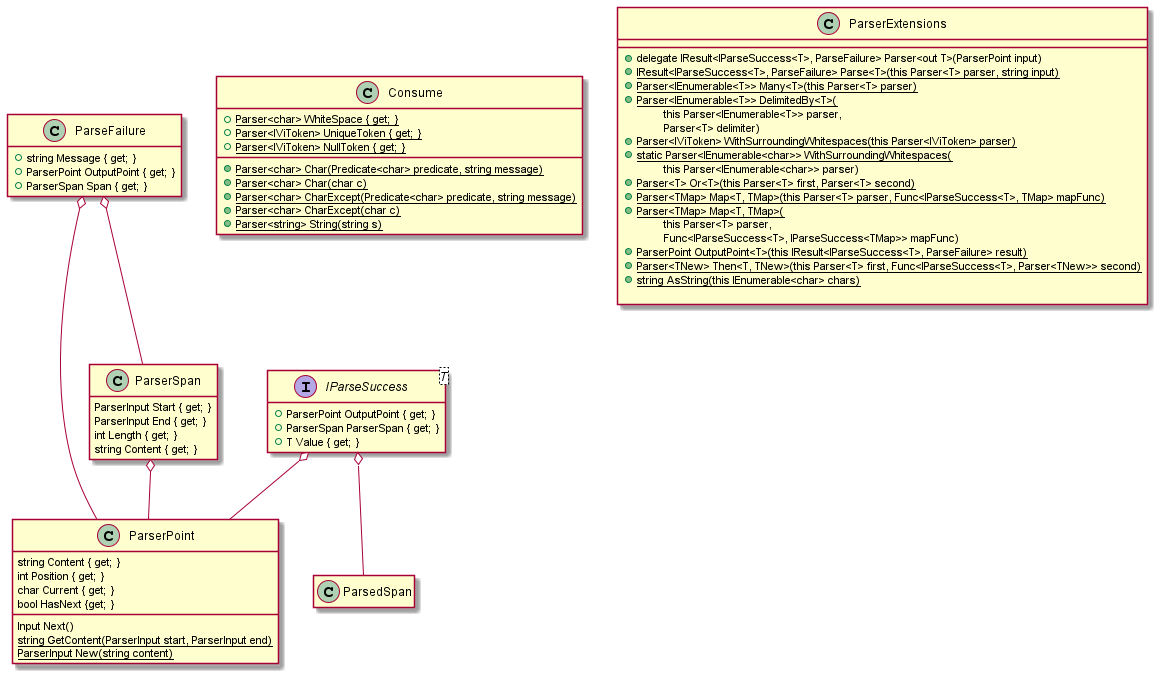

The diagram above was rendered by PlantUML. Its source (embedded in the PNG):
@startuml Internal Parser
hide empty members

interface IParseSuccess<T> {
    + ParserPoint OutputPoint { get; }
    + ParserSpan ParserSpan { get; }
    + T Value { get; }
}

IParseSuccess o-- ParserPoint
IParseSuccess o-- ParsedSpan

class ParseFailure {
    + string Message { get; }
    + ParserPoint OutputPoint { get; }
    + ParserSpan Span { get; }
}

ParseFailure o-- ParserPoint
ParseFailure o-- ParserSpan

class ParserPoint {
    string Content { get; }
    int Position { get; }
    char Current { get; }
    bool HasNext {get; }
    Input Next()
    {static} string GetContent(ParserInput start, ParserInput end)
    {static} ParserInput New(string content)
}

ParserSpan o-- ParserPoint

class ParserSpan{
    ParserInput Start { get; }
    ParserInput End { get; }
    int Length { get; }
    string Content { get; }
}

class Consume{
    + {static} Parser<char> WhiteSpace { get; }
    + {static} Parser<IViToken> UniqueToken { get; }
    + {static} Parser<IViToken> NullToken { get; }
    + {static} Parser<char> Char(Predicate<char> predicate, string message)
    + {static} Parser<char> Char(char c)
    + {static} Parser<char> CharExcept(Predicate<char> predicate, string message)
    + {static} Parser<char> CharExcept(char c)
    + {static} Parser<string> String(string s)
}

class ParserExtensions{
    __
    + delegate IResult<IParseSuccess<T>, ParseFailure> Parser<out T>(ParserPoint input)
    + {static} IResult<IParseSuccess<T>, ParseFailure> Parse<T>(this Parser<T> parser, string input)
    + {static} Parser<IEnumerable<T>> Many<T>(this Parser<T> parser)
    + {static} Parser<IEnumerable<T>> DelimitedBy<T>(
            \t this Parser<IEnumerable<T>> parser,
            \t Parser<T> delimiter)
    + {static} Parser<IViToken> WithSurroundingWhitespaces(this Parser<IViToken> parser)
    + {static} static Parser<IEnumerable<char>> WithSurroundingWhitespaces(
            \t this Parser<IEnumerable<char>> parser)
    + {static} Parser<T> Or<T>(this Parser<T> first, Parser<T> second)
    + {static} Parser<TMap> Map<T, TMap>(this Parser<T> parser, Func<IParseSuccess<T>, TMap> mapFunc)
    + {static} Parser<TMap> Map<T, TMap>(
            \t this Parser<T> parser,
            \t Func<IParseSuccess<T>, IParseSuccess<TMap>> mapFunc)
    + {static} ParserPoint OutputPoint<T>(this IResult<IParseSuccess<T>, ParseFailure> result)
    + {static} Parser<TNew> Then<T, TNew>(this Parser<T> first, Func<IParseSuccess<T>, Parser<TNew>> second)
    + {static} string AsString(this IEnumerable<char> chars)

}
@enduml